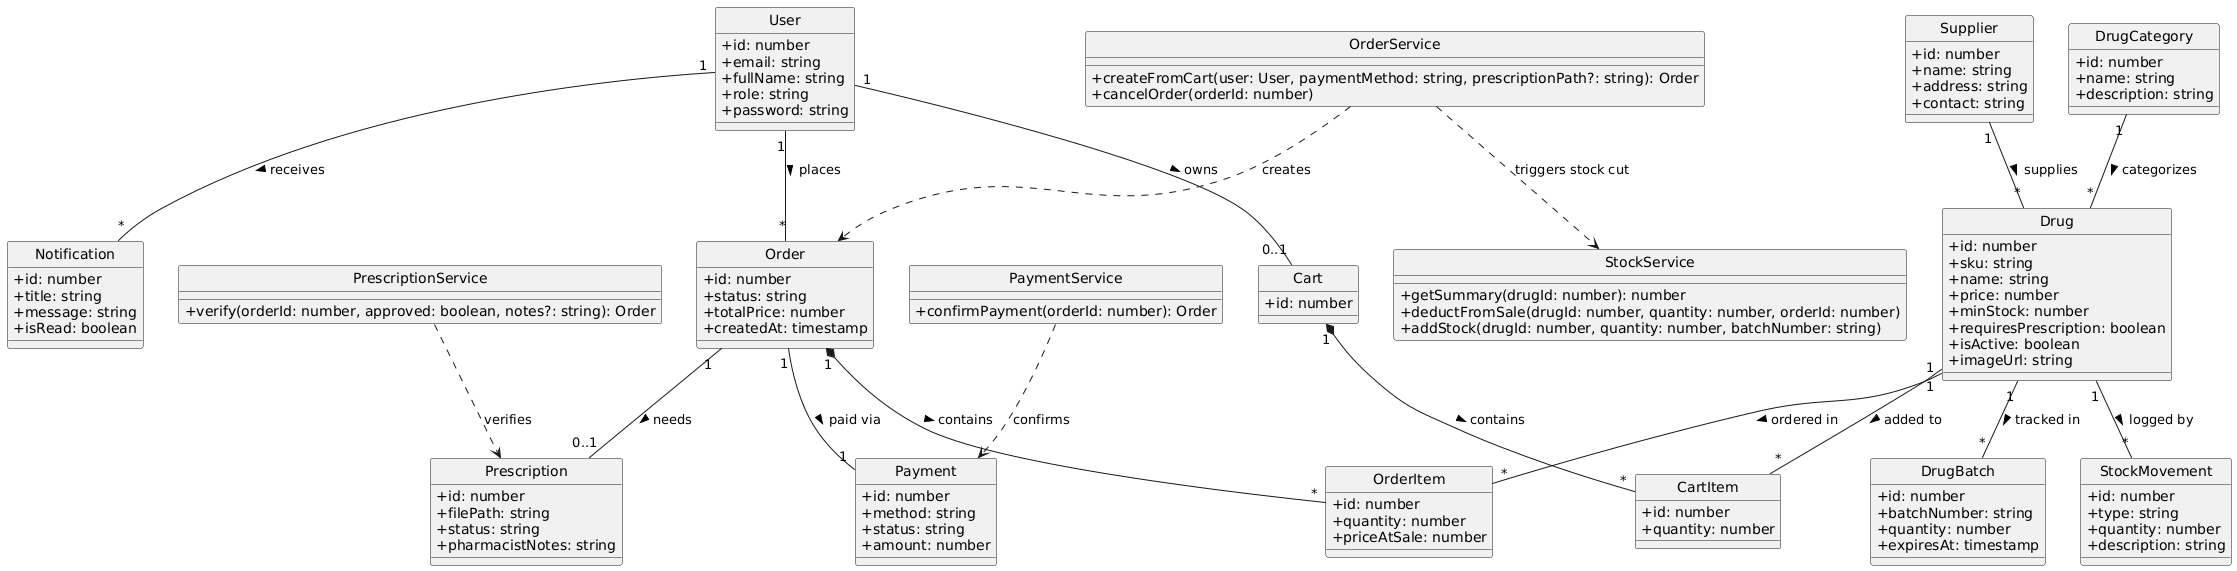

The diagram above was rendered by PlantUML. Its source (embedded in the PNG):
@startuml
skinparam classAttributeIconSize 0
hide circle

class User {
  +id: number
  +email: string
  +fullName: string
  +role: string
  +password: string
}

class DrugCategory {
  +id: number
  +name: string
  +description: string
}

class Supplier {
  +id: number
  +name: string
  +address: string
  +contact: string
}

class Drug {
  +id: number
  +sku: string
  +name: string
  +price: number
  +minStock: number
  +requiresPrescription: boolean
  +isActive: boolean
  +imageUrl: string
}

class DrugBatch {
  +id: number
  +batchNumber: string
  +quantity: number
  +expiresAt: timestamp
}

class Cart {
  +id: number
}

class CartItem {
  +id: number
  +quantity: number
}

class Order {
  +id: number
  +status: string
  +totalPrice: number
  +createdAt: timestamp
}

class OrderItem {
  +id: number
  +quantity: number
  +priceAtSale: number
}

class Prescription {
  +id: number
  +filePath: string
  +status: string
  +pharmacistNotes: string
}

class Payment {
  +id: number
  +method: string
  +status: string
  +amount: number
}

class StockMovement {
  +id: number
  +type: string
  +quantity: number
  +description: string
}

class Notification {
  +id: number
  +title: string
  +message: string
  +isRead: boolean
}

class OrderService {
  +createFromCart(user: User, paymentMethod: string, prescriptionPath?: string): Order
  +cancelOrder(orderId: number)
}

class PrescriptionService {
  +verify(orderId: number, approved: boolean, notes?: string): Order
}

class PaymentService {
  +confirmPayment(orderId: number): Order
}

class StockService {
  +getSummary(drugId: number): number
  +deductFromSale(drugId: number, quantity: number, orderId: number)
  +addStock(drugId: number, quantity: number, batchNumber: string)
}

' --- Relationships ---

User "1" -- "*" Order : places >
User "1" -- "0..1" Cart : owns >
User "1" -- "*" Notification : receives >

DrugCategory "1" -- "*" Drug : categorizes >
Supplier "1" -- "*" Drug : supplies >

Drug "1" -- "*" DrugBatch : tracked in >
Drug "1" -- "*" StockMovement : logged by >
Drug "1" -- "*" CartItem : added to >
Drug "1" -- "*" OrderItem : ordered in >

Cart "1" *-- "*" CartItem : contains >
Order "1" *-- "*" OrderItem : contains >

Order "1" -- "0..1" Prescription : needs >
Order "1" -- "1" Payment : paid via >

OrderService ..> Order : creates
OrderService ..> StockService : triggers stock cut
PrescriptionService ..> Prescription : verifies
PaymentService ..> Payment : confirms
@enduml